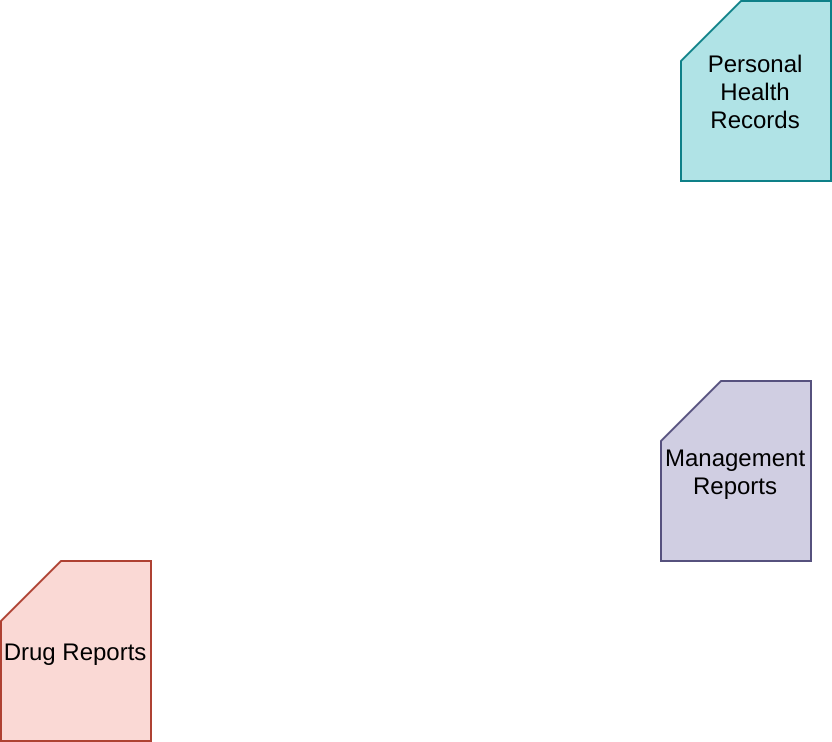

The diagram above was exported from draw.io. Its source (the exported page's mxGraphModel, read from the mxfile embedded in the PNG):
<mxGraphModel dx="1410" dy="659" grid="1" gridSize="10" guides="1" tooltips="1" connect="1" arrows="1" fold="1" page="1" pageScale="1" pageWidth="3300" pageHeight="4681" math="0" shadow="0">
  <root>
    <mxCell id="0" />
    <mxCell id="1" parent="0" />
    <mxCell id="2" value="Personal Health Records" style="shape=card;whiteSpace=wrap;html=1;fillColor=#b0e3e6;strokeColor=#0e8088;" vertex="1" parent="1">
      <mxGeometry x="820" y="220" width="75" height="90" as="geometry" />
    </mxCell>
    <mxCell id="3" value="Management Reports" style="shape=card;whiteSpace=wrap;html=1;fillColor=#d0cee2;strokeColor=#56517e;" vertex="1" parent="1">
      <mxGeometry x="810" y="410" width="75" height="90" as="geometry" />
    </mxCell>
    <mxCell id="4" value="Drug Reports" style="shape=card;whiteSpace=wrap;html=1;fillColor=#fad9d5;strokeColor=#ae4132;" vertex="1" parent="1">
      <mxGeometry x="480" y="500" width="75" height="90" as="geometry" />
    </mxCell>
  </root>
</mxGraphModel>